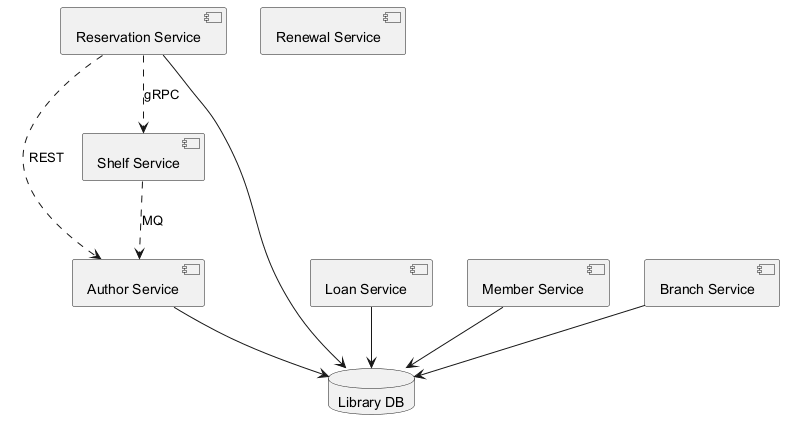

The diagram above was rendered by PlantUML. Its source (embedded in the PNG):
@startuml
skinparam backgroundColor #FFFFFF
skinparam classBackgroundColor #F3E5F5
skinparam classBorderColor #6A1B9A
component "Reservation Service" as C_ReservationService
component "Loan Service" as C_LoanService
component "Renewal Service" as C_RenewalService
component "Author Service" as C_AuthorService
component "Member Service" as C_MemberService
component "Shelf Service" as C_ShelfService
component "Branch Service" as C_BranchService
database "Library DB" as DB_library
C_ReservationService --> DB_library
C_LoanService --> DB_library
C_AuthorService --> DB_library
C_MemberService --> DB_library
C_BranchService --> DB_library
C_ReservationService ..> C_AuthorService : REST
C_ReservationService ..> C_ShelfService : gRPC
C_ShelfService ..> C_AuthorService : MQ
@enduml